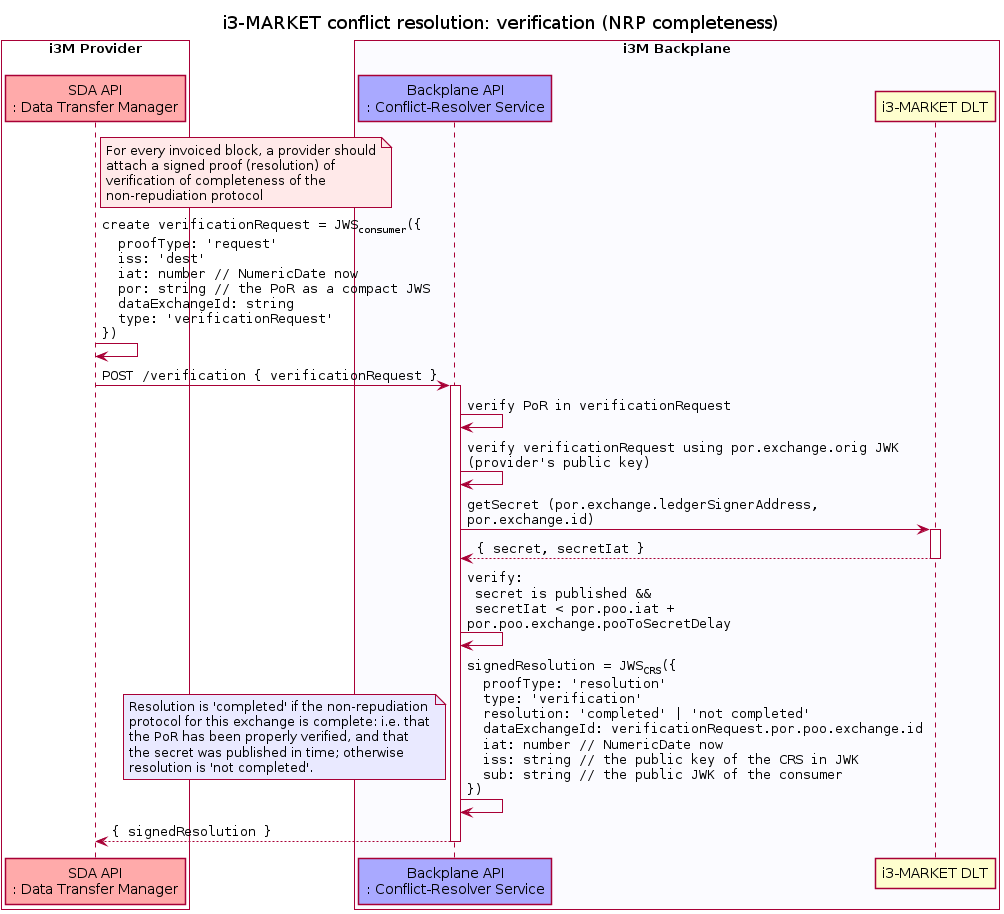

The diagram above was rendered by PlantUML. Its source (embedded in the PNG):
@startuml conflictVerification
skinparam shadowing false
skinparam DefaultFontName DejaVu Sans
skinparam DefaultMonospacedFontName DejaVu Sans Mono
skinparam ArrowFontName DejaVu Sans Mono
skinparam maxMessageSize 460

title "i3-MARKET conflict resolution: verification (NRP completeness)"

box "i3M Provider" #White
  participant "SDA API\n: Data Transfer Manager" as P #FFAAAA
end box
box "i3M Backplane\n" #FBFBFF
  participant "Backplane API\n: Conflict-Resolver Service" as CRS #A9A9FF
  participant "i3-MARKET DLT" as DLT
end box

note right of P #FFE9E9
  For every invoiced block, a provider should
  attach a signed proof (resolution) of
  verification of completeness of the 
  non-repudiation protocol
end note

P->P: create verificationRequest = JWS<sub>consumer</sub>({\n  proofType: 'request'\n  iss: 'dest'\n  iat: number // NumericDate now\n  por: string // the PoR as a compact JWS\n  dataExchangeId: string\n  type: 'verificationRequest'\n})
P->CRS++: POST /verification { verificationRequest }
CRS->CRS: verify PoR in verificationRequest
CRS->CRS: verify verificationRequest using por.exchange.orig JWK (provider's public key)
CRS->DLT++: getSecret (por.exchange.ledgerSignerAddress, por.exchange.id)
return { secret, secretIat }
CRS->CRS: verify:\n secret is published &&\n secretIat < por.poo.iat + por.poo.exchange.pooToSecretDelay
CRS->CRS: signedResolution = JWS<sub>CRS</sub>({\n  proofType: 'resolution'\n  type: 'verification'\n  resolution: 'completed' | 'not completed'\n  dataExchangeId: verificationRequest.por.poo.exchange.id\n  iat: number // NumericDate now\n  iss: string // the public key of the CRS in JWK\n  sub: string // the public JWK of the consumer\n})
note left #E9E9FF
  Resolution is 'completed' if the non-repudiation
  protocol for this exchange is complete: i.e. that
  the PoR has been properly verified, and that
  the secret was published in time; otherwise
  resolution is 'not completed'.
end note
return { signedResolution }

@enduml